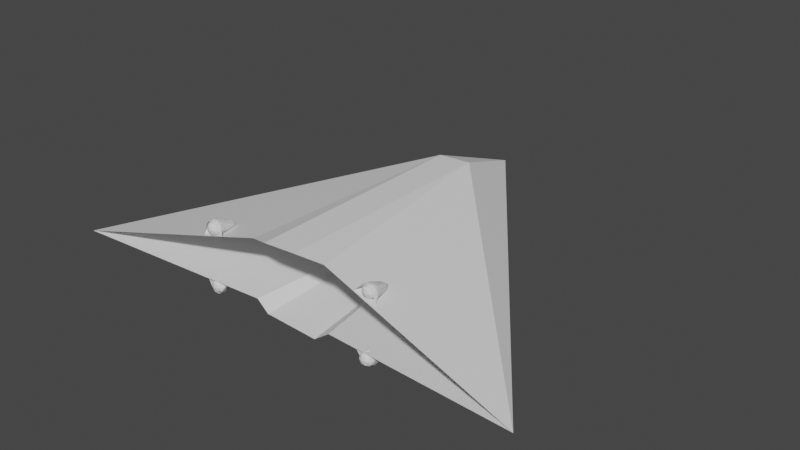 # Source: SpaceshipOldDev.blend  (saved by Blender 3.6.11; exported with 4.5.12 LTS)
import bpy
from mathutils import Matrix  # noqa: F401  (used for matrix-valued properties, if any)

bpy.ops.wm.read_factory_settings(use_empty=True)
scene = bpy.context.scene
scene.name = 'Scene'

# ---- collections
col_collection = bpy.data.collections.new('Collection'); scene.collection.children.link(col_collection)

# ---- materials (node trees are filled in below, after node groups)
mat_material_002 = bpy.data.materials.new('Material.002')
mat_material_002.use_transparent_shadow = False

# ---- material node trees
mat_material_002.use_nodes = True; mat_material_002.node_tree.nodes.clear()
_N = mat_material_002.node_tree.nodes; _L = mat_material_002.node_tree.links
n0 = _N.new('ShaderNodeBsdfPrincipled'); n0.name = 'Principled BSDF'; n0.location = (10, 300)
n0.distribution = 'GGX'
n0.subsurface_method = 'RANDOM_WALK_SKIN'
n0.inputs[3].default_value = 1.45
n0.inputs[27].default_value = (0.0, 0.0, 0.0, 1.0)
n0.inputs[28].default_value = 1.0
n1 = _N.new('ShaderNodeOutputMaterial'); n1.name = 'Material Output'; n1.location = (300, 300)
_L.new(n0.outputs[0], n1.inputs[0])
n1.is_active_output = True

# ---- world
world_world = bpy.data.worlds.new('World'); scene.world = world_world
world_world.use_nodes = True; world_world.node_tree.nodes.clear()
_N = world_world.node_tree.nodes; _L = world_world.node_tree.links
n0 = _N.new('ShaderNodeOutputWorld'); n0.name = 'World Output'; n0.location = (300, 300)
n1 = _N.new('ShaderNodeBackground'); n1.name = 'Background'; n1.location = (10, 300)
n1.inputs[0].default_value = (0.05088, 0.05088, 0.05088, 1.0)
_L.new(n1.outputs[0], n0.inputs[0])
n0.is_active_output = True
world_world.color = (0.05088, 0.05088, 0.05088)
world_world.use_sun_shadow = False
world_world.sun_shadow_jitter_overblur = 0.0

# ---- meshes
me_icosphere_004 = bpy.data.meshes.new('Icosphere.004')
me_icosphere_004.from_pydata([(0.0, 0.7615, -3.157), (0.7236, -0.5257, -0.4472), (-0.2764, -0.8506, -0.4472), (-0.8944, 0.0, -0.4472), (-0.2764, 0.699, -0.4472), (0.7236, 0.5257, -0.4472), (0.2764, -0.8506, 0.4472), (-0.7236, -0.5257, 0.4472), (-0.7236, 0.6571, 0.4472), (0.2764, 0.6917, 0.4472), (1.47, 0.7929, 0.4472), (-0.1625, -0.1317, -2.084), (0.4253, 0.05932, -2.084), (0.2629, -0.809, -0.5257), (0.8506, 0.0, -0.5257), (0.4253, 0.6773, -2.084), (-0.5257, 0.3683, -2.084), (-0.6882, -0.5, -0.5257), (-0.1625, 0.7145, -2.084), (-0.6882, 0.5, -0.5257), (0.2629, 0.7296, -0.5257), (0.9511, -0.309, 0.0), (0.9511, 0.309, 0.0), (0.0, -1.0, 0.0), (0.5878, -0.809, 0.0), (-0.9511, -0.309, 0.0), (-0.5878, -0.809, 0.0), (-0.5878, 0.7006, 4.739e-09), (-0.9511, 0.309, 0.0), (0.5878, 0.6766, 5.79e-09), (0.0, 0.722, 1.215e-08), (0.6882, -0.5, 0.5257), (-0.2629, -0.809, 0.5257), (-1.419, 0.6011, 0.5257), (-0.2629, 0.6869, 0.5257), (0.6882, 0.7392, 0.5257), (-6.637, 7.054, -26.38), (-7.248, 3.702, -26.38), (-7.063, 4.714, -33.34), (-7.093, 4.55, -29.05), (-12.37, 8.099, -26.38), (-12.98, 4.747, -26.38), (-12.8, 5.759, -33.34), (-12.83, 5.595, -29.05), (-7.451, 7.161, -27.16), (-14.64, 9.157, 0.2465), (-5.529, 0.4491, -0.1829), (-12.7, 0.5363, -27.17), (-11.29, -2.495, 3.555), (-12.5, 10.18, 0.2677), (-5.729, 8.816, 0.009914), (-4.537, 7.299, 2.48e-05), (-11.15, 7.924, -26.91), (18.21, 1.684, 3.118), (-3.368, 3.287, 1.358), (-38.54, 11.92, 3.258), (-9.984, 3.912, -37.57), (-8.816, -0.09988, -26.91), (-15.5, 1.699, 2.48e-05), (-8.497, 0.05183, 0.9857), (-12.19, 0.7231, 0.7006), (-3.368, 3.287, 1.358), (-4.537, 7.299, 2.48e-05), (-3.368, 3.287, 1.358), (-4.537, 7.299, 2.48e-05), (-3.368, 3.287, 1.358), (-3.368, 3.287, 1.358), (-4.537, 7.299, 2.48e-05), (0.9831, 5.992, -3.157), (0.7021, 7.441, -0.4472), (1.754, 7.434, -0.4472), (2.072, 6.432, -0.4472), (1.265, 5.964, -0.4472), (0.3707, 6.443, -0.4472), (1.229, 7.609, 0.4472), (2.076, 6.985, 0.4472), (1.703, 5.863, 0.4472), (0.7428, 6.145, 0.4472), (-0.4219, 6.425, 0.4472), (1.419, 6.788, -2.084), (0.8008, 6.792, -2.084), (1.229, 7.565, -0.5257), (0.4158, 6.982, -0.5257), (0.606, 6.206, -2.084), (1.606, 6.199, -2.084), (2.034, 6.972, -0.5257), (1.152, 5.985, -2.084), (1.719, 6.023, -0.5257), (0.7437, 6.105, -0.5257), (0.4179, 7.307, -2.778e-07), (0.2231, 6.721, -2.252e-07), (1.538, 7.663, -3.236e-07), (0.9203, 7.667, -3.154e-07), (2.223, 6.708, -2.516e-07), (2.036, 7.297, -2.992e-07), (1.56, 5.864, -1.659e-07), (2.028, 6.121, -1.99e-07), (0.452, 6.257, -1.831e-07), (0.9955, 6.029, -1.648e-07), (0.7276, 7.406, 0.5257), (1.728, 7.399, 0.5257), (2.38, 5.697, 0.5257), (1.256, 5.98, 0.5257), (0.337, 6.23, 0.5257), (-19.9, 9.787, -3.157), (-20.38, 11.18, -0.4472), (-19.33, 11.32, -0.4472), (-18.88, 10.38, -0.4472), (-19.61, 9.799, -0.4472), (-20.57, 10.15, -0.4472), (-19.88, 11.42, 0.4472), (-18.95, 10.92, 0.4472), (-19.16, 9.76, 0.4472), (-20.15, 9.905, 0.4472), (-21.35, 10.02, 0.4472), (-19.58, 10.64, -2.084), (-20.19, 10.55, -2.084), (-19.87, 11.38, -0.5257), (-20.6, 10.69, -0.5257), (-20.3, 9.946, -2.084), (-19.31, 10.08, -2.084), (-18.99, 10.91, -0.5257), (-19.73, 9.804, -2.084), (-19.17, 9.921, -0.5257), (-20.15, 9.866, -0.5257), (-20.64, 11.01, -2.727e-07), (-20.75, 10.4, -2.191e-07), (-19.58, 11.52, -3.251e-07), (-20.19, 11.44, -3.132e-07), (-18.77, 10.67, -2.578e-07), (-19.04, 11.23, -3.04e-07), (-19.31, 9.742, -1.683e-07), (-18.88, 10.06, -2.042e-07), (-20.46, 9.976, -1.786e-07), (-19.89, 9.826, -1.637e-07), (-20.35, 11.15, 0.5257), (-19.36, 11.29, 0.5257), (-18.47, 9.691, 0.5257), (-19.62, 9.814, 0.5257), (-20.57, 9.933, 0.5257), (-20.64, 4.196, -3.157), (-20.68, 2.719, -0.4472), (-21.71, 2.955, -0.4472), (-21.8, 4.002, -0.4472), (-20.91, 4.284, -0.4472), (-20.14, 3.621, -0.4472), (-21.23, 2.671, 0.4472), (-21.92, 3.463, 0.4472), (-21.32, 4.478, 0.4472), (-20.44, 3.994, 0.4472), (-19.36, 3.467, 0.4472), (-21.24, 3.513, -2.084), (-20.64, 3.375, -2.084), (-21.22, 2.713, -0.5257), (-20.3, 3.105, -0.5257), (-20.32, 3.905, -2.084), (-21.29, 4.129, -2.084), (-21.88, 3.467, -0.5257), (-20.81, 4.239, -2.084), (-21.37, 4.325, -0.5257), (-20.43, 4.033, -0.5257), (-20.38, 2.788, 2.579e-07), (-20.06, 3.319, 2.617e-07), (-21.55, 2.685, 2.322e-07), (-20.94, 2.546, 2.466e-07), (-22.01, 3.766, 2.151e-07), (-21.95, 3.151, 2.202e-07), (-21.18, 4.446, 2.343e-07), (-21.69, 4.296, 2.19e-07), (-20.18, 3.821, 2.616e-07), (-20.66, 4.162, 2.551e-07), (-20.7, 2.76, 0.5257), (-21.67, 2.984, 0.5257), (-21.94, 4.788, 0.5257), (-20.91, 4.267, 0.5257), (-20.06, 3.823, 0.5257)], [(61, 63), (65, 54), (66, 61)], [(0, 12, 11), (1, 12, 14), (0, 11, 16), (0, 16, 18), (0, 18, 15), (1, 14, 21), (2, 13, 23), (3, 17, 25), (4, 19, 27), (5, 20, 29), (1, 21, 24), (2, 23, 26), (3, 25, 28), (4, 27, 30), (5, 29, 22), (22, 35, 10), (22, 29, 35), (29, 9, 35), (30, 34, 9), (30, 27, 34), (27, 8, 34), (28, 33, 8), (28, 25, 33), (25, 7, 33), (26, 32, 7), (26, 23, 32), (23, 6, 32), (24, 31, 6), (24, 21, 31), (21, 10, 31), (29, 30, 9), (29, 20, 30), (20, 4, 30), (27, 28, 8), (27, 19, 28), (19, 3, 28), (25, 26, 7), (25, 17, 26), (17, 2, 26), (23, 24, 6), (23, 13, 24), (13, 1, 24), (21, 22, 10), (21, 14, 22), (14, 5, 22), (15, 20, 5), (15, 18, 20), (18, 4, 20), (18, 19, 4), (18, 16, 19), (16, 3, 19), (16, 17, 3), (16, 11, 17), (11, 2, 17), (14, 15, 5), (14, 12, 15), (12, 0, 15), (11, 13, 2), (11, 12, 13), (12, 1, 13), (36, 37, 39, 38), (38, 39, 43, 42), (42, 43, 41, 40), (40, 41, 37, 36), (38, 42, 40, 36), (43, 39, 37, 41), (44, 51, 53), (45, 52, 55), (44, 53, 56), (47, 57, 60), (58, 47, 60), (60, 57, 59), (57, 46, 59), (55, 47, 58), (56, 57, 47), (56, 53, 57), (53, 46, 57), (55, 56, 47), (55, 52, 56), (52, 44, 56), (49, 52, 45), (49, 50, 52), (50, 44, 52), (50, 51, 44), (51, 62, 67, 64), (68, 80, 79), (69, 80, 82), (68, 79, 84), (68, 84, 86), (68, 86, 83), (69, 82, 89), (70, 81, 91), (71, 85, 93), (72, 87, 95), (73, 88, 97), (69, 89, 92), (70, 91, 94), (71, 93, 96), (72, 95, 98), (73, 97, 90), (90, 103, 78), (90, 97, 103), (97, 77, 103), (98, 102, 77), (98, 95, 102), (95, 76, 102), (96, 101, 76), (96, 93, 101), (93, 75, 101), (94, 100, 75), (94, 91, 100), (91, 74, 100), (92, 99, 74), (92, 89, 99), (89, 78, 99), (97, 98, 77), (97, 88, 98), (88, 72, 98), (95, 96, 76), (95, 87, 96), (87, 71, 96), (93, 94, 75), (93, 85, 94), (85, 70, 94), (91, 92, 74), (91, 81, 92), (81, 69, 92), (89, 90, 78), (89, 82, 90), (82, 73, 90), (83, 88, 73), (83, 86, 88), (86, 72, 88), (86, 87, 72), (86, 84, 87), (84, 71, 87), (84, 85, 71), (84, 79, 85), (79, 70, 85), (82, 83, 73), (82, 80, 83), (80, 68, 83), (79, 81, 70), (79, 80, 81), (80, 69, 81), (104, 116, 115), (105, 116, 118), (104, 115, 120), (104, 120, 122), (104, 122, 119), (105, 118, 125), (106, 117, 127), (107, 121, 129), (108, 123, 131), (109, 124, 133), (105, 125, 128), (106, 127, 130), (107, 129, 132), (108, 131, 134), (109, 133, 126), (126, 139, 114), (126, 133, 139), (133, 113, 139), (134, 138, 113), (134, 131, 138), (131, 112, 138), (132, 137, 112), (132, 129, 137), (129, 111, 137), (130, 136, 111), (130, 127, 136), (127, 110, 136), (128, 135, 110), (128, 125, 135), (125, 114, 135), (133, 134, 113), (133, 124, 134), (124, 108, 134), (131, 132, 112), (131, 123, 132), (123, 107, 132), (129, 130, 111), (129, 121, 130), (121, 106, 130), (127, 128, 110), (127, 117, 128), (117, 105, 128), (125, 126, 114), (125, 118, 126), (118, 109, 126), (119, 124, 109), (119, 122, 124), (122, 108, 124), (122, 123, 108), (122, 120, 123), (120, 107, 123), (120, 121, 107), (120, 115, 121), (115, 106, 121), (118, 119, 109), (118, 116, 119), (116, 104, 119), (115, 117, 106), (115, 116, 117), (116, 105, 117), (140, 152, 151), (141, 152, 154), (140, 151, 156), (140, 156, 158), (140, 158, 155), (141, 154, 161), (142, 153, 163), (143, 157, 165), (144, 159, 167), (145, 160, 169), (141, 161, 164), (142, 163, 166), (143, 165, 168), (144, 167, 170), (145, 169, 162), (162, 175, 150), (162, 169, 175), (169, 149, 175), (170, 174, 149), (170, 167, 174), (167, 148, 174), (168, 173, 148), (168, 165, 173), (165, 147, 173), (166, 172, 147), (166, 163, 172), (163, 146, 172), (164, 171, 146), (164, 161, 171), (161, 150, 171), (169, 170, 149), (169, 160, 170), (160, 144, 170), (167, 168, 148), (167, 159, 168), (159, 143, 168), (165, 166, 147), (165, 157, 166), (157, 142, 166), (163, 164, 146), (163, 153, 164), (153, 141, 164), (161, 162, 150), (161, 154, 162), (154, 145, 162), (155, 160, 145), (155, 158, 160), (158, 144, 160), (158, 159, 144), (158, 156, 159), (156, 143, 159), (156, 157, 143), (156, 151, 157), (151, 142, 157), (154, 155, 145), (154, 152, 155), (152, 140, 155), (151, 153, 142), (151, 152, 153), (152, 141, 153)])
_uv = me_icosphere_004.uv_layers.new(name='UVMap')
_uv.uv.foreach_set('vector', [0.9599, 0.2486, 0.9598, 0.2485, 0.96, 0.2485, 0.9728, 0.2407, 0.9598, 0.2485, 0.9651, 0.2357, 0.9599, 0.2486, 0.96, 0.2485, 0.96, 0.2487, 0.7273, 0.0, 0.7727, 0.07873, 0.6818, 0.07873, 0.5455, 0.0, 0.5909, 0.07873, 0.5, 0.07873, 0.9728, 0.2407, 0.9651, 0.2357, 0.9769, 0.2295, 0.9714, 0.258, 0.9737, 0.2496, 0.9822, 0.2577, 0.9548, 0.2621, 0.9635, 0.2616, 0.959, 0.2731, 0.9464, 0.2484, 0.9492, 0.2549, 0.9376, 0.255, 0.9559, 0.2347, 0.9498, 0.2409, 0.9467, 0.2282, 0.9728, 0.2407, 0.9769, 0.2295, 0.9839, 0.2433, 0.9714, 0.258, 0.9822, 0.2577, 0.9731, 0.2685, 0.9548, 0.2621, 0.959, 0.2731, 0.9433, 0.2679, 0.9464, 0.2484, 0.9376, 0.255, 0.9385, 0.2409, 0.9559, 0.2347, 0.9467, 0.2282, 0.9607, 0.2211, 0.9607, 0.2211, 0.9371, 0.2138, 0.9574, 0.1926, 0.9607, 0.2211, 0.9467, 0.2282, 0.9371, 0.2138, 0.9467, 0.2282, 0.9294, 0.2274, 0.9371, 0.2138, 0.9385, 0.2409, 0.9214, 0.2455, 0.9294, 0.2274, 0.9385, 0.2409, 0.9376, 0.255, 0.9214, 0.2455, 0.9376, 0.255, 0.9251, 0.2616, 0.9214, 0.2455, 0.9433, 0.2679, 0.9273, 0.286, 0.9251, 0.2616, 0.9433, 0.2679, 0.959, 0.2731, 0.9273, 0.286, 0.959, 0.2731, 0.972, 0.286, 0.9273, 0.286, 0.9731, 0.2685, 0.9924, 0.2754, 0.972, 0.286, 0.9731, 0.2685, 0.9822, 0.2577, 0.9924, 0.2754, 0.9822, 0.2577, 0.9999, 0.2529, 0.9924, 0.2754, 0.9839, 0.2433, 0.9991, 0.2288, 0.9999, 0.2529, 0.9839, 0.2433, 0.9769, 0.2295, 0.9991, 0.2288, 0.9769, 0.2295, 0.9574, 0.1926, 0.9991, 0.2288, 0.9467, 0.2282, 0.9385, 0.2409, 0.9294, 0.2274, 0.9467, 0.2282, 0.9498, 0.2409, 0.9385, 0.2409, 0.9498, 0.2409, 0.9464, 0.2484, 0.9385, 0.2409, 0.9376, 0.255, 0.9433, 0.2679, 0.9251, 0.2616, 0.9376, 0.255, 0.9492, 0.2549, 0.9433, 0.2679, 0.9492, 0.2549, 0.9548, 0.2621, 0.9433, 0.2679, 0.959, 0.2731, 0.9731, 0.2685, 0.972, 0.286, 0.959, 0.2731, 0.9635, 0.2616, 0.9731, 0.2685, 0.9635, 0.2616, 0.9714, 0.258, 0.9731, 0.2685, 0.9822, 0.2577, 0.9839, 0.2433, 0.9999, 0.2529, 0.9822, 0.2577, 0.9737, 0.2496, 0.9839, 0.2433, 0.9737, 0.2496, 0.9728, 0.2407, 0.9839, 0.2433, 0.9769, 0.2295, 0.9607, 0.2211, 0.9574, 0.1926, 0.9769, 0.2295, 0.9651, 0.2357, 0.9607, 0.2211, 0.9651, 0.2357, 0.9559, 0.2347, 0.9607, 0.2211, 0.9598, 0.2486, 0.9498, 0.2409, 0.9559, 0.2347, 0.5, 0.07873, 0.5909, 0.07873, 0.5455, 0.1575, 0.5909, 0.07873, 0.6364, 0.1575, 0.5455, 0.1575, 0.6818, 0.07873, 0.7273, 0.1575, 0.6364, 0.1575, 0.6818, 0.07873, 0.7727, 0.07873, 0.7273, 0.1575, 0.96, 0.2487, 0.9548, 0.2621, 0.9492, 0.2549, 0.96, 0.2487, 0.9635, 0.2616, 0.9548, 0.2621, 0.96, 0.2487, 0.96, 0.2485, 0.9635, 0.2616, 0.96, 0.2485, 0.9714, 0.258, 0.9635, 0.2616, 0.9651, 0.2357, 0.9598, 0.2486, 0.9559, 0.2347, 0.9651, 0.2357, 0.9598, 0.2485, 0.9598, 0.2486, 0.9598, 0.2485, 0.9599, 0.2486, 0.9598, 0.2486, 0.96, 0.2485, 0.9737, 0.2496, 0.9714, 0.258, 0.96, 0.2485, 0.9598, 0.2485, 0.9737, 0.2496, 0.9598, 0.2485, 0.9728, 0.2407, 0.9737, 0.2496, 0.375, 0.0, 0.625, 0.0, 0.625, 0.25, 0.375, 0.25, 0.375, 0.25, 0.625, 0.25, 0.625, 0.5, 0.375, 0.5, 0.375, 0.5, 0.625, 0.5, 0.625, 0.75, 0.375, 0.75, 0.375, 0.75, 0.625, 0.75, 0.625, 1.0, 0.375, 1.0, 0.125, 0.5, 0.375, 0.5, 0.375, 0.75, 0.125, 0.75, 0.625, 0.5, 0.875, 0.5, 0.875, 0.75, 0.625, 0.75, 0.6364, 0.1575, 0.7273, 0.1575, 0.6818, 0.2362, 0.4545, 0.1575, 0.5455, 0.1575, 0.5, 0.2362, 0.6364, 0.1575, 0.6818, 0.2362, 0.5909, 0.2362, 0.1111, 0.1923, 0.1685, 0.1501, 0.442, 0.5779, 0.3823, 0.6097, 0.1111, 0.1923, 0.442, 0.5779, 0.442, 0.5779, 0.1685, 0.1501, 0.5005, 0.5359, 0.1685, 0.1501, 0.5297, 0.4821, 0.5005, 0.5359, 0.0001264, 0.958, 0.1111, 0.1923, 0.3823, 0.6097, 0.0001264, 0.0001264, 0.1685, 0.1501, 0.1111, 0.1923, 0.0001264, 0.0001264, 0.9211, 0.1938, 0.1685, 0.1501, 0.9211, 0.1938, 0.5297, 0.4821, 0.1685, 0.1501, 0.0001264, 0.958, 0.0001264, 0.0001264, 0.1111, 0.1923, 0.5, 0.2362, 0.5455, 0.1575, 0.5909, 0.2362, 0.5455, 0.1575, 0.6364, 0.1575, 0.5909, 0.2362, 0.5, 0.07873, 0.5455, 0.1575, 0.4545, 0.1575, 0.5, 0.07873, 0.5909, 0.07873, 0.5455, 0.1575, 0.5909, 0.07873, 0.6364, 0.1575, 0.5455, 0.1575, 0.6818, 0.07873, 0.7273, 0.1575, 0.6364, 0.1575, 0.0, 0.0, 0.0, 0.0, 0.0, 0.0, 0.0, 0.0, 0.1818, 0.0, 0.2273, 0.07873, 0.1364, 0.07873, 0.2727, 0.1575, 0.3182, 0.07873, 0.3636, 0.1575, 0.9091, 0.0, 0.9545, 0.07873, 0.8636, 0.07873, 0.7273, 0.0, 0.7727, 0.07873, 0.6818, 0.07873, 0.9898, 0.0001265, 0.9835, 0.01727, 0.9748, 0.01251, 0.922, 0.05112, 0.933, 0.03169, 0.9404, 0.04656, 0.9493, 0.09871, 0.9214, 0.08008, 0.9456, 0.07365, 0.9898, 0.06074, 0.9847, 0.09167, 0.9745, 0.06655, 0.9713, 0.04164, 0.979, 0.04516, 0.97, 0.04893, 0.4545, 0.1575, 0.5455, 0.1575, 0.5, 0.2362, 0.922, 0.05112, 0.9404, 0.04656, 0.938, 0.06109, 0.9493, 0.09871, 0.9456, 0.07365, 0.9613, 0.07716, 0.9898, 0.06074, 0.9745, 0.06655, 0.9742, 0.0541, 0.9713, 0.04164, 0.97, 0.04893, 0.9645, 0.04493, 0.4545, 0.1575, 0.5, 0.2362, 0.4091, 0.2362, 0.9505, 0.04015, 0.9562, 0.04778, 0.9541, 0.0471, 0.9505, 0.04015, 0.958, 0.04203, 0.9562, 0.04778, 0.958, 0.04203, 0.9595, 0.04866, 0.9562, 0.04778, 0.9645, 0.04493, 0.9633, 0.05144, 0.9595, 0.04866, 0.9645, 0.04493, 0.97, 0.04893, 0.9633, 0.05144, 0.97, 0.04893, 0.9673, 0.05312, 0.9633, 0.05144, 0.9742, 0.0541, 0.9691, 0.05494, 0.9673, 0.05312, 0.9742, 0.0541, 0.9745, 0.06655, 0.9691, 0.05494, 0.9745, 0.06655, 0.9628, 0.06631, 0.9691, 0.05494, 0.9613, 0.07716, 0.954, 0.06662, 0.9628, 0.06631, 0.9613, 0.07716, 0.9456, 0.07365, 0.954, 0.06662, 0.9456, 0.07365, 0.9483, 0.063, 0.954, 0.06662, 0.938, 0.06109, 0.9479, 0.05562, 0.9483, 0.063, 0.938, 0.06109, 0.9404, 0.04656, 0.9479, 0.05562, 0.9404, 0.04656, 0.9541, 0.0471, 0.9479, 0.05562, 0.958, 0.04203, 0.9645, 0.04493, 0.9595, 0.04866, 0.958, 0.04203, 0.9647, 0.03686, 0.9645, 0.04493, 0.9647, 0.03686, 0.9713, 0.04164, 0.9645, 0.04493, 0.97, 0.04893, 0.9742, 0.0541, 0.9673, 0.05312, 0.97, 0.04893, 0.979, 0.04516, 0.9742, 0.0541, 0.979, 0.04516, 0.9898, 0.06074, 0.9742, 0.0541, 0.9745, 0.06655, 0.9613, 0.07716, 0.9628, 0.06631, 0.9745, 0.06655, 0.9847, 0.09167, 0.9613, 0.07716, 0.9847, 0.09167, 0.9493, 0.09871, 0.9613, 0.07716, 0.9456, 0.07365, 0.938, 0.06109, 0.9483, 0.063, 0.9456, 0.07365, 0.9214, 0.08008, 0.938, 0.06109, 0.9214, 0.08008, 0.922, 0.05112, 0.938, 0.06109, 0.9404, 0.04656, 0.9505, 0.04015, 0.9541, 0.0471, 0.9404, 0.04656, 0.933, 0.03169, 0.9505, 0.04015, 0.3636, 0.1575, 0.4545, 0.1575, 0.4091, 0.2362, 0.5, 0.07873, 0.5455, 0.1575, 0.4545, 0.1575, 0.9748, 0.01251, 0.9835, 0.01727, 0.9647, 0.03686, 0.9835, 0.01727, 0.9713, 0.04164, 0.9647, 0.03686, 0.9835, 0.01727, 0.979, 0.04516, 0.9713, 0.04164, 0.6818, 0.07873, 0.7727, 0.07873, 0.7273, 0.1575, 0.7727, 0.07873, 0.8182, 0.1575, 0.7273, 0.1575, 0.8636, 0.07873, 0.9091, 0.1575, 0.8182, 0.1575, 0.8636, 0.07873, 0.9545, 0.07873, 0.9091, 0.1575, 0.9545, 0.07873, 1.0, 0.1575, 0.9091, 0.1575, 0.3636, 0.1575, 0.4091, 0.07873, 0.4545, 0.1575, 0.3636, 0.1575, 0.3182, 0.07873, 0.4091, 0.07873, 0.3182, 0.07873, 0.3636, 0.0, 0.4091, 0.07873, 0.1364, 0.07873, 0.1818, 0.1575, 0.09091, 0.1575, 0.1364, 0.07873, 0.2273, 0.07873, 0.1818, 0.1575, 0.2273, 0.07873, 0.2727, 0.1575, 0.1818, 0.1575, 0.1818, 0.0, 0.2273, 0.07873, 0.1364, 0.07873, 0.2727, 0.1575, 0.3182, 0.07873, 0.3636, 0.1575, 0.9091, 0.0, 0.9545, 0.07873, 0.8636, 0.07873, 0.7273, 0.0, 0.7727, 0.07873, 0.6818, 0.07873, 0.9762, 0.3084, 0.9736, 0.3292, 0.9626, 0.3261, 0.2727, 0.1575, 0.3636, 0.1575, 0.3182, 0.2362, 0.9434, 0.3206, 0.9457, 0.3309, 0.9354, 0.3264, 0.943, 0.2996, 0.9443, 0.3101, 0.9338, 0.3046, 0.9673, 0.3604, 0.9762, 0.3612, 0.9704, 0.3705, 0.4545, 0.1575, 0.5455, 0.1575, 0.5, 0.2362, 0.9451, 0.3414, 0.9371, 0.3482, 0.9362, 0.3369, 0.9434, 0.3206, 0.9354, 0.3264, 0.9346, 0.3159, 0.8182, 0.1575, 0.8636, 0.2362, 0.7727, 0.2362, 0.9673, 0.3604, 0.9704, 0.3705, 0.9596, 0.3672, 0.4545, 0.1575, 0.5, 0.2362, 0.4091, 0.2362, 0.9397, 0.3598, 0.9439, 0.3731, 0.9288, 0.3717, 0.9397, 0.3598, 0.9487, 0.3639, 0.9439, 0.3731, 0.9487, 0.3639, 0.952, 0.3739, 0.9439, 0.3731, 0.9596, 0.3672, 0.9615, 0.3784, 0.952, 0.3739, 0.9596, 0.3672, 0.9704, 0.3705, 0.9615, 0.3784, 0.9704, 0.3705, 0.9704, 0.3795, 0.9615, 0.3784, 0.7727, 0.2362, 0.8182, 0.3149, 0.7273, 0.3149, 0.7727, 0.2362, 0.8636, 0.2362, 0.8182, 0.3149, 0.9338, 0.3046, 0.9257, 0.3114, 0.9214, 0.2863, 0.9346, 0.3159, 0.9252, 0.3219, 0.9257, 0.3114, 0.9346, 0.3159, 0.9354, 0.3264, 0.9252, 0.3219, 0.9354, 0.3264, 0.9274, 0.3322, 0.9252, 0.3219, 0.9362, 0.3369, 0.9265, 0.3427, 0.9274, 0.3322, 0.9362, 0.3369, 0.9371, 0.3482, 0.9265, 0.3427, 0.9371, 0.3482, 0.9288, 0.3717, 0.9265, 0.3427, 0.9487, 0.3639, 0.9596, 0.3672, 0.952, 0.3739, 0.9487, 0.3639, 0.9576, 0.356, 0.9596, 0.3672, 0.9576, 0.356, 0.9673, 0.3604, 0.9596, 0.3672, 0.6818, 0.2362, 0.7727, 0.2362, 0.7273, 0.3149, 0.6818, 0.2362, 0.7273, 0.1575, 0.7727, 0.2362, 0.7273, 0.1575, 0.8182, 0.1575, 0.7727, 0.2362, 0.9338, 0.3046, 0.9346, 0.3159, 0.9257, 0.3114, 0.9338, 0.3046, 0.9443, 0.3101, 0.9346, 0.3159, 0.9443, 0.3101, 0.9434, 0.3206, 0.9346, 0.3159, 0.9354, 0.3264, 0.9362, 0.3369, 0.9274, 0.3322, 0.9354, 0.3264, 0.9457, 0.3309, 0.9362, 0.3369, 0.9457, 0.3309, 0.9451, 0.3414, 0.9362, 0.3369, 0.9371, 0.3482, 0.9397, 0.3598, 0.9288, 0.3717, 0.3182, 0.2362, 0.3636, 0.1575, 0.4091, 0.2362, 0.3636, 0.1575, 0.4545, 0.1575, 0.4091, 0.2362, 0.5, 0.07873, 0.5455, 0.1575, 0.4545, 0.1575, 0.9626, 0.3261, 0.9736, 0.3292, 0.9576, 0.356, 0.9736, 0.3292, 0.9673, 0.3604, 0.9576, 0.356, 0.9736, 0.3292, 0.9762, 0.3612, 0.9673, 0.3604, 0.6818, 0.07873, 0.7727, 0.07873, 0.7273, 0.1575, 0.7727, 0.07873, 0.8182, 0.1575, 0.7273, 0.1575, 0.8636, 0.07873, 0.9091, 0.1575, 0.8182, 0.1575, 0.8636, 0.07873, 0.9545, 0.07873, 0.9091, 0.1575, 0.9545, 0.07873, 1.0, 0.1575, 0.9091, 0.1575, 0.3636, 0.1575, 0.4091, 0.07873, 0.4545, 0.1575, 0.3636, 0.1575, 0.3182, 0.07873, 0.4091, 0.07873, 0.3182, 0.07873, 0.3636, 0.0, 0.4091, 0.07873, 0.1364, 0.07873, 0.1818, 0.1575, 0.09091, 0.1575, 0.1364, 0.07873, 0.2273, 0.07873, 0.1818, 0.1575, 0.2273, 0.07873, 0.2727, 0.1575, 0.1818, 0.1575, 0.96, 0.155, 0.9599, 0.1548, 0.9601, 0.1549, 0.9729, 0.1472, 0.9599, 0.1548, 0.9652, 0.1421, 0.96, 0.155, 0.9601, 0.1549, 0.9601, 0.1551, 0.7273, 0.0, 0.7727, 0.07873, 0.6818, 0.07873, 0.5455, 0.0, 0.5909, 0.07873, 0.5, 0.07873, 0.9729, 0.1472, 0.9652, 0.1421, 0.977, 0.1359, 0.9715, 0.1644, 0.9738, 0.156, 0.9822, 0.1641, 0.9549, 0.1684, 0.9635, 0.168, 0.959, 0.1795, 0.9465, 0.1547, 0.9493, 0.1613, 0.9376, 0.1613, 0.956, 0.141, 0.9499, 0.1472, 0.9468, 0.1345, 0.9729, 0.1472, 0.977, 0.1359, 0.9839, 0.1498, 0.9715, 0.1644, 0.9822, 0.1641, 0.9731, 0.1749, 0.9549, 0.1684, 0.959, 0.1795, 0.9433, 0.1742, 0.9465, 0.1547, 0.9376, 0.1613, 0.9386, 0.1472, 0.956, 0.141, 0.9468, 0.1345, 0.9609, 0.1275, 0.9609, 0.1275, 0.9372, 0.1201, 0.9577, 0.09896, 0.9609, 0.1275, 0.9468, 0.1345, 0.9372, 0.1201, 0.9468, 0.1345, 0.9295, 0.1337, 0.9372, 0.1201, 0.9386, 0.1472, 0.9214, 0.1518, 0.9295, 0.1337, 0.9386, 0.1472, 0.9376, 0.1613, 0.9214, 0.1518, 0.9376, 0.1613, 0.9251, 0.1679, 0.9214, 0.1518, 0.9433, 0.1742, 0.9273, 0.1924, 0.9251, 0.1679, 0.9433, 0.1742, 0.959, 0.1795, 0.9273, 0.1924, 0.959, 0.1795, 0.972, 0.1924, 0.9273, 0.1924, 0.9731, 0.1749, 0.9924, 0.1818, 0.972, 0.1924, 0.9731, 0.1749, 0.9822, 0.1641, 0.9924, 0.1818, 0.9822, 0.1641, 0.9999, 0.1594, 0.9924, 0.1818, 0.9839, 0.1498, 0.9992, 0.1353, 0.9999, 0.1594, 0.9839, 0.1498, 0.977, 0.1359, 0.9992, 0.1353, 0.977, 0.1359, 0.9577, 0.09896, 0.9992, 0.1353, 0.9468, 0.1345, 0.9386, 0.1472, 0.9295, 0.1337, 0.9468, 0.1345, 0.9499, 0.1472, 0.9386, 0.1472, 0.9499, 0.1472, 0.9465, 0.1547, 0.9386, 0.1472, 0.9376, 0.1613, 0.9433, 0.1742, 0.9251, 0.1679, 0.9376, 0.1613, 0.9493, 0.1613, 0.9433, 0.1742, 0.9493, 0.1613, 0.9549, 0.1684, 0.9433, 0.1742, 0.959, 0.1795, 0.9731, 0.1749, 0.972, 0.1924, 0.959, 0.1795, 0.9635, 0.168, 0.9731, 0.1749, 0.9635, 0.168, 0.9715, 0.1644, 0.9731, 0.1749, 0.9822, 0.1641, 0.9839, 0.1498, 0.9999, 0.1594, 0.9822, 0.1641, 0.9738, 0.156, 0.9839, 0.1498, 0.9738, 0.156, 0.9729, 0.1472, 0.9839, 0.1498, 0.977, 0.1359, 0.9609, 0.1275, 0.9577, 0.09896, 0.977, 0.1359, 0.9652, 0.1421, 0.9609, 0.1275, 0.9652, 0.1421, 0.956, 0.141, 0.9609, 0.1275, 0.9599, 0.155, 0.9499, 0.1472, 0.956, 0.141, 0.5, 0.07873, 0.5909, 0.07873, 0.5455, 0.1575, 0.5909, 0.07873, 0.6364, 0.1575, 0.5455, 0.1575, 0.6818, 0.07873, 0.7273, 0.1575, 0.6364, 0.1575, 0.6818, 0.07873, 0.7727, 0.07873, 0.7273, 0.1575, 0.9601, 0.1551, 0.9549, 0.1684, 0.9493, 0.1613, 0.9601, 0.1551, 0.9635, 0.168, 0.9549, 0.1684, 0.9601, 0.1551, 0.9601, 0.1549, 0.9635, 0.168, 0.9601, 0.1549, 0.9715, 0.1644, 0.9635, 0.168, 0.9652, 0.1421, 0.9599, 0.155, 0.956, 0.141, 0.9652, 0.1421, 0.9599, 0.1548, 0.9599, 0.155, 0.9599, 0.1548, 0.96, 0.155, 0.9599, 0.155, 0.9601, 0.1549, 0.9738, 0.156, 0.9715, 0.1644, 0.9601, 0.1549, 0.9599, 0.1548, 0.9738, 0.156, 0.9599, 0.1548, 0.9729, 0.1472, 0.9738, 0.156])
me_icosphere_004.materials.append(mat_material_002)
me_icosphere_004.update()
me_icosphere_008 = bpy.data.meshes.new('Icosphere.008')
me_icosphere_008.from_pydata([(0.0, 0.0, -1.0), (0.7236, -0.5257, -0.4472), (-0.2764, -0.8506, -0.4472), (-0.8944, 0.0, -0.4472), (-0.2764, 0.8506, -0.4472), (0.7236, 0.5257, -0.4472), (0.2764, -0.8506, 0.4472), (-0.7236, -0.5257, 0.4472), (-0.7236, 0.5257, 0.4472), (0.2764, 0.8506, 0.4472), (0.8944, 0.0, 0.4472), (0.0, 0.0, 1.0), (-0.1625, -0.5, -0.8507), (0.4253, -0.309, -0.8507), (0.2629, -0.809, -0.5257), (0.8506, 0.0, -0.5257), (0.4253, 0.309, -0.8507), (-0.5257, 0.0, -0.8507), (-0.6882, -0.5, -0.5257), (-0.1625, 0.5, -0.8507), (-0.6882, 0.5, -0.5257), (0.2629, 0.809, -0.5257), (0.9511, -0.309, 0.0), (0.9511, 0.309, 0.0), (0.0, -1.0, 0.0), (0.5878, -0.809, 0.0), (-0.9511, -0.309, 0.0), (-0.5878, -0.809, 0.0), (-0.5878, 0.809, 0.0), (-0.9511, 0.309, 0.0), (0.5878, 0.809, 0.0), (0.0, 1.0, 0.0), (0.6882, -0.5, 0.5257), (-0.2629, -0.809, 0.5257), (-0.8506, 0.0, 0.5257), (-0.2629, 0.809, 0.5257), (0.6882, 0.5, 0.5257), (0.1625, -0.5, 0.8507), (0.5257, 0.0, 0.8507), (-0.4253, -0.309, 0.8507), (-0.4253, 0.309, 0.8507), (0.1625, 0.5, 0.8507), (-24.0, 0.3803, -1.0), (-23.28, -0.1454, -0.4472), (-24.28, -0.4703, -0.4472), (-24.9, 0.3803, -0.4472), (-24.28, 1.231, -0.4472), (-23.28, 0.9061, -0.4472), (-23.73, -0.4703, 0.4472), (-24.73, -0.1454, 0.4472), (-24.73, 0.9061, 0.4472), (-23.73, 1.231, 0.4472), (-23.11, 0.3803, 0.4472), (-24.0, 0.3803, 1.0), (-24.17, -0.1197, -0.8507), (-23.58, 0.07132, -0.8507), (-23.74, -0.4287, -0.5257), (-23.15, 0.3803, -0.5257), (-23.58, 0.6893, -0.8507), (-24.53, 0.3803, -0.8507), (-24.69, -0.1197, -0.5257), (-24.17, 0.8803, -0.8507), (-24.69, 0.8803, -0.5257), (-23.74, 1.189, -0.5257), (-23.05, 0.07132, 4.768e-07), (-23.05, 0.6893, 4.768e-07), (-24.0, -0.6197, 4.768e-07), (-23.42, -0.4287, 4.768e-07), (-24.95, 0.07132, 4.768e-07), (-24.59, -0.4287, 4.768e-07), (-24.59, 1.189, 4.768e-07), (-24.95, 0.6893, 4.768e-07), (-23.42, 1.189, 4.768e-07), (-24.0, 1.38, 4.768e-07), (-23.32, -0.1197, 0.5257), (-24.27, -0.4287, 0.5257), (-24.85, 0.3803, 0.5257), (-24.27, 1.189, 0.5257), (-23.32, 0.8803, 0.5257), (-23.84, -0.1197, 0.8507), (-23.48, 0.3803, 0.8507), (-24.43, 0.07132, 0.8507), (-24.43, 0.6893, 0.8507), (-23.84, 0.8803, 0.8507), (-24.0, -0.07583, -9.085), (-23.33, -0.5616, -8.574), (-24.26, -0.8618, -8.574), (-24.83, -0.07583, -8.574), (-24.26, 0.7101, -8.574), (-23.33, 0.4099, -8.574), (-23.75, -0.8618, -7.748), (-24.67, -0.5616, -7.748), (-24.67, 0.4099, -7.748), (-23.75, 0.7101, -7.748), (-23.18, -0.07583, -7.748), (-24.0, -0.07583, -7.237), (-24.15, -0.5378, -8.947), (-23.61, -0.3613, -8.947), (-23.76, -0.8233, -8.647), (-23.22, -0.07583, -8.647), (-23.61, 0.2097, -8.947), (-24.49, -0.07583, -8.947), (-24.64, -0.5378, -8.647), (-24.15, 0.3861, -8.947), (-24.64, 0.3861, -8.647), (-23.76, 0.6716, -8.647), (-23.12, -0.3613, -8.161), (-23.12, 0.2097, -8.161), (-24.0, -0.9998, -8.161), (-23.46, -0.8233, -8.161), (-24.88, -0.3613, -8.161), (-24.55, -0.8233, -8.161), (-24.55, 0.6717, -8.161), (-24.88, 0.2097, -8.161), (-23.46, 0.6717, -8.161), (-24.0, 0.8481, -8.161), (-23.37, -0.5378, -7.675), (-24.25, -0.8233, -7.675), (-24.79, -0.07583, -7.675), (-24.25, 0.6716, -7.675), (-23.37, 0.3861, -7.675), (-23.85, -0.5378, -7.375), (-23.52, -0.07583, -7.375), (-24.4, -0.3613, -7.375), (-24.4, 0.2097, -7.375), (-23.85, 0.3861, -7.375), (0.0, 0.0, -8.681), (0.7236, -0.5257, -8.128), (-0.2764, -0.8506, -8.128), (-0.8944, 0.0, -8.128), (-0.2764, 0.8506, -8.128), (0.7236, 0.5257, -8.128), (0.2764, -0.8506, -7.234), (-0.7236, -0.5257, -7.234), (-0.7236, 0.5257, -7.234), (0.2764, 0.8506, -7.234), (0.8944, 0.0, -7.234), (0.0, 0.0, -6.681), (-0.1625, -0.5, -8.531), (0.4253, -0.309, -8.531), (0.2629, -0.809, -8.206), (0.8506, 0.0, -8.206), (0.4253, 0.309, -8.531), (-0.5257, 0.0, -8.531), (-0.6882, -0.5, -8.206), (-0.1625, 0.5, -8.531), (-0.6882, 0.5, -8.206), (0.2629, 0.809, -8.206), (0.9511, -0.309, -7.681), (0.9511, 0.309, -7.681), (0.0, -1.0, -7.681), (0.5878, -0.809, -7.681), (-0.9511, -0.309, -7.681), (-0.5878, -0.809, -7.681), (-0.5878, 0.809, -7.681), (-0.9511, 0.309, -7.681), (0.5878, 0.809, -7.681), (0.0, 1.0, -7.681), (0.6882, -0.5, -7.155), (-0.2629, -0.809, -7.155), (-0.8506, 0.0, -7.155), (-0.2629, 0.809, -7.155), (0.6882, 0.5, -7.155), (0.1625, -0.5, -6.83), (0.5257, 0.0, -6.83), (-0.4253, -0.309, -6.83), (-0.4253, 0.309, -6.83), (0.1625, 0.5, -6.83)], [], [(0, 13, 12), (1, 13, 15), (0, 12, 17), (0, 17, 19), (0, 19, 16), (1, 15, 22), (2, 14, 24), (3, 18, 26), (4, 20, 28), (5, 21, 30), (1, 22, 25), (2, 24, 27), (3, 26, 29), (4, 28, 31), (5, 30, 23), (6, 32, 37), (7, 33, 39), (8, 34, 40), (9, 35, 41), (10, 36, 38), (38, 41, 11), (38, 36, 41), (36, 9, 41), (41, 40, 11), (41, 35, 40), (35, 8, 40), (40, 39, 11), (40, 34, 39), (34, 7, 39), (39, 37, 11), (39, 33, 37), (33, 6, 37), (37, 38, 11), (37, 32, 38), (32, 10, 38), (23, 36, 10), (23, 30, 36), (30, 9, 36), (31, 35, 9), (31, 28, 35), (28, 8, 35), (29, 34, 8), (29, 26, 34), (26, 7, 34), (27, 33, 7), (27, 24, 33), (24, 6, 33), (25, 32, 6), (25, 22, 32), (22, 10, 32), (30, 31, 9), (30, 21, 31), (21, 4, 31), (28, 29, 8), (28, 20, 29), (20, 3, 29), (26, 27, 7), (26, 18, 27), (18, 2, 27), (24, 25, 6), (24, 14, 25), (14, 1, 25), (22, 23, 10), (22, 15, 23), (15, 5, 23), (16, 21, 5), (16, 19, 21), (19, 4, 21), (19, 20, 4), (19, 17, 20), (17, 3, 20), (17, 18, 3), (17, 12, 18), (12, 2, 18), (15, 16, 5), (15, 13, 16), (13, 0, 16), (12, 14, 2), (12, 13, 14), (13, 1, 14), (42, 55, 54), (43, 55, 57), (42, 54, 59), (42, 59, 61), (42, 61, 58), (43, 57, 64), (44, 56, 66), (45, 60, 68), (46, 62, 70), (47, 63, 72), (43, 64, 67), (44, 66, 69), (45, 68, 71), (46, 70, 73), (47, 72, 65), (48, 74, 79), (49, 75, 81), (50, 76, 82), (51, 77, 83), (52, 78, 80), (80, 83, 53), (80, 78, 83), (78, 51, 83), (83, 82, 53), (83, 77, 82), (77, 50, 82), (82, 81, 53), (82, 76, 81), (76, 49, 81), (81, 79, 53), (81, 75, 79), (75, 48, 79), (79, 80, 53), (79, 74, 80), (74, 52, 80), (65, 78, 52), (65, 72, 78), (72, 51, 78), (73, 77, 51), (73, 70, 77), (70, 50, 77), (71, 76, 50), (71, 68, 76), (68, 49, 76), (69, 75, 49), (69, 66, 75), (66, 48, 75), (67, 74, 48), (67, 64, 74), (64, 52, 74), (72, 73, 51), (72, 63, 73), (63, 46, 73), (70, 71, 50), (70, 62, 71), (62, 45, 71), (68, 69, 49), (68, 60, 69), (60, 44, 69), (66, 67, 48), (66, 56, 67), (56, 43, 67), (64, 65, 52), (64, 57, 65), (57, 47, 65), (58, 63, 47), (58, 61, 63), (61, 46, 63), (61, 62, 46), (61, 59, 62), (59, 45, 62), (59, 60, 45), (59, 54, 60), (54, 44, 60), (57, 58, 47), (57, 55, 58), (55, 42, 58), (54, 56, 44), (54, 55, 56), (55, 43, 56), (84, 97, 96), (85, 97, 99), (84, 96, 101), (84, 101, 103), (84, 103, 100), (85, 99, 106), (86, 98, 108), (87, 102, 110), (88, 104, 112), (89, 105, 114), (85, 106, 109), (86, 108, 111), (87, 110, 113), (88, 112, 115), (89, 114, 107), (90, 116, 121), (91, 117, 123), (92, 118, 124), (93, 119, 125), (94, 120, 122), (122, 125, 95), (122, 120, 125), (120, 93, 125), (125, 124, 95), (125, 119, 124), (119, 92, 124), (124, 123, 95), (124, 118, 123), (118, 91, 123), (123, 121, 95), (123, 117, 121), (117, 90, 121), (121, 122, 95), (121, 116, 122), (116, 94, 122), (107, 120, 94), (107, 114, 120), (114, 93, 120), (115, 119, 93), (115, 112, 119), (112, 92, 119), (113, 118, 92), (113, 110, 118), (110, 91, 118), (111, 117, 91), (111, 108, 117), (108, 90, 117), (109, 116, 90), (109, 106, 116), (106, 94, 116), (114, 115, 93), (114, 105, 115), (105, 88, 115), (112, 113, 92), (112, 104, 113), (104, 87, 113), (110, 111, 91), (110, 102, 111), (102, 86, 111), (108, 109, 90), (108, 98, 109), (98, 85, 109), (106, 107, 94), (106, 99, 107), (99, 89, 107), (100, 105, 89), (100, 103, 105), (103, 88, 105), (103, 104, 88), (103, 101, 104), (101, 87, 104), (101, 102, 87), (101, 96, 102), (96, 86, 102), (99, 100, 89), (99, 97, 100), (97, 84, 100), (96, 98, 86), (96, 97, 98), (97, 85, 98), (126, 139, 138), (127, 139, 141), (126, 138, 143), (126, 143, 145), (126, 145, 142), (127, 141, 148), (128, 140, 150), (129, 144, 152), (130, 146, 154), (131, 147, 156), (127, 148, 151), (128, 150, 153), (129, 152, 155), (130, 154, 157), (131, 156, 149), (132, 158, 163), (133, 159, 165), (134, 160, 166), (135, 161, 167), (136, 162, 164), (164, 167, 137), (164, 162, 167), (162, 135, 167), (167, 166, 137), (167, 161, 166), (161, 134, 166), (166, 165, 137), (166, 160, 165), (160, 133, 165), (165, 163, 137), (165, 159, 163), (159, 132, 163), (163, 164, 137), (163, 158, 164), (158, 136, 164), (149, 162, 136), (149, 156, 162), (156, 135, 162), (157, 161, 135), (157, 154, 161), (154, 134, 161), (155, 160, 134), (155, 152, 160), (152, 133, 160), (153, 159, 133), (153, 150, 159), (150, 132, 159), (151, 158, 132), (151, 148, 158), (148, 136, 158), (156, 157, 135), (156, 147, 157), (147, 130, 157), (154, 155, 134), (154, 146, 155), (146, 129, 155), (152, 153, 133), (152, 144, 153), (144, 128, 153), (150, 151, 132), (150, 140, 151), (140, 127, 151), (148, 149, 136), (148, 141, 149), (141, 131, 149), (142, 147, 131), (142, 145, 147), (145, 130, 147), (145, 146, 130), (145, 143, 146), (143, 129, 146), (143, 144, 129), (143, 138, 144), (138, 128, 144), (141, 142, 131), (141, 139, 142), (139, 126, 142), (138, 140, 128), (138, 139, 140), (139, 127, 140)])
_uv = me_icosphere_008.uv_layers.new(name='UVMap')
_uv.uv.foreach_set('vector', [0.1818, 0.0, 0.2273, 0.07873, 0.1364, 0.07873, 0.2727, 0.1575, 0.3182, 0.07873, 0.3636, 0.1575, 0.9091, 0.0, 0.9545, 0.07873, 0.8636, 0.07873, 0.7273, 0.0, 0.7727, 0.07873, 0.6818, 0.07873, 0.5455, 0.0, 0.5909, 0.07873, 0.5, 0.07873, 0.2727, 0.1575, 0.3636, 0.1575, 0.3182, 0.2362, 0.09091, 0.1575, 0.1818, 0.1575, 0.1364, 0.2362, 0.8182, 0.1575, 0.9091, 0.1575, 0.8636, 0.2362, 0.6364, 0.1575, 0.7273, 0.1575, 0.6818, 0.2362, 0.4545, 0.1575, 0.5455, 0.1575, 0.5, 0.2362, 0.2727, 0.1575, 0.3182, 0.2362, 0.2273, 0.2362, 0.09091, 0.1575, 0.1364, 0.2362, 0.04546, 0.2362, 0.8182, 0.1575, 0.8636, 0.2362, 0.7727, 0.2362, 0.6364, 0.1575, 0.6818, 0.2362, 0.5909, 0.2362, 0.4545, 0.1575, 0.5, 0.2362, 0.4091, 0.2362, 0.1818, 0.3149, 0.2727, 0.3149, 0.2273, 0.3937, 0.0, 0.3149, 0.09091, 0.3149, 0.04546, 0.3937, 0.7273, 0.3149, 0.8182, 0.3149, 0.7727, 0.3937, 0.5455, 0.3149, 0.6364, 0.3149, 0.5909, 0.3937, 0.3636, 0.3149, 0.4545, 0.3149, 0.4091, 0.3937, 0.4091, 0.3937, 0.5, 0.3937, 0.4545, 0.4724, 0.4091, 0.3937, 0.4545, 0.3149, 0.5, 0.3937, 0.4545, 0.3149, 0.5455, 0.3149, 0.5, 0.3937, 0.5909, 0.3937, 0.6818, 0.3937, 0.6364, 0.4724, 0.5909, 0.3937, 0.6364, 0.3149, 0.6818, 0.3937, 0.6364, 0.3149, 0.7273, 0.3149, 0.6818, 0.3937, 0.7727, 0.3937, 0.8636, 0.3937, 0.8182, 0.4724, 0.7727, 0.3937, 0.8182, 0.3149, 0.8636, 0.3937, 0.8182, 0.3149, 0.9091, 0.3149, 0.8636, 0.3937, 0.04546, 0.3937, 0.1364, 0.3937, 0.09091, 0.4724, 0.04546, 0.3937, 0.09091, 0.3149, 0.1364, 0.3937, 0.09091, 0.3149, 0.1818, 0.3149, 0.1364, 0.3937, 0.2273, 0.3937, 0.3182, 0.3937, 0.2727, 0.4724, 0.2273, 0.3937, 0.2727, 0.3149, 0.3182, 0.3937, 0.2727, 0.3149, 0.3636, 0.3149, 0.3182, 0.3937, 0.4091, 0.2362, 0.4545, 0.3149, 0.3636, 0.3149, 0.4091, 0.2362, 0.5, 0.2362, 0.4545, 0.3149, 0.5, 0.2362, 0.5455, 0.3149, 0.4545, 0.3149, 0.5909, 0.2362, 0.6364, 0.3149, 0.5455, 0.3149, 0.5909, 0.2362, 0.6818, 0.2362, 0.6364, 0.3149, 0.6818, 0.2362, 0.7273, 0.3149, 0.6364, 0.3149, 0.7727, 0.2362, 0.8182, 0.3149, 0.7273, 0.3149, 0.7727, 0.2362, 0.8636, 0.2362, 0.8182, 0.3149, 0.8636, 0.2362, 0.9091, 0.3149, 0.8182, 0.3149, 0.04546, 0.2362, 0.09091, 0.3149, 0.0, 0.3149, 0.04546, 0.2362, 0.1364, 0.2362, 0.09091, 0.3149, 0.1364, 0.2362, 0.1818, 0.3149, 0.09091, 0.3149, 0.2273, 0.2362, 0.2727, 0.3149, 0.1818, 0.3149, 0.2273, 0.2362, 0.3182, 0.2362, 0.2727, 0.3149, 0.3182, 0.2362, 0.3636, 0.3149, 0.2727, 0.3149, 0.5, 0.2362, 0.5909, 0.2362, 0.5455, 0.3149, 0.5, 0.2362, 0.5455, 0.1575, 0.5909, 0.2362, 0.5455, 0.1575, 0.6364, 0.1575, 0.5909, 0.2362, 0.6818, 0.2362, 0.7727, 0.2362, 0.7273, 0.3149, 0.6818, 0.2362, 0.7273, 0.1575, 0.7727, 0.2362, 0.7273, 0.1575, 0.8182, 0.1575, 0.7727, 0.2362, 0.8636, 0.2362, 0.9545, 0.2362, 0.9091, 0.3149, 0.8636, 0.2362, 0.9091, 0.1575, 0.9545, 0.2362, 0.9091, 0.1575, 1.0, 0.1575, 0.9545, 0.2362, 0.1364, 0.2362, 0.2273, 0.2362, 0.1818, 0.3149, 0.1364, 0.2362, 0.1818, 0.1575, 0.2273, 0.2362, 0.1818, 0.1575, 0.2727, 0.1575, 0.2273, 0.2362, 0.3182, 0.2362, 0.4091, 0.2362, 0.3636, 0.3149, 0.3182, 0.2362, 0.3636, 0.1575, 0.4091, 0.2362, 0.3636, 0.1575, 0.4545, 0.1575, 0.4091, 0.2362, 0.5, 0.07873, 0.5455, 0.1575, 0.4545, 0.1575, 0.5, 0.07873, 0.5909, 0.07873, 0.5455, 0.1575, 0.5909, 0.07873, 0.6364, 0.1575, 0.5455, 0.1575, 0.6818, 0.07873, 0.7273, 0.1575, 0.6364, 0.1575, 0.6818, 0.07873, 0.7727, 0.07873, 0.7273, 0.1575, 0.7727, 0.07873, 0.8182, 0.1575, 0.7273, 0.1575, 0.8636, 0.07873, 0.9091, 0.1575, 0.8182, 0.1575, 0.8636, 0.07873, 0.9545, 0.07873, 0.9091, 0.1575, 0.9545, 0.07873, 1.0, 0.1575, 0.9091, 0.1575, 0.3636, 0.1575, 0.4091, 0.07873, 0.4545, 0.1575, 0.3636, 0.1575, 0.3182, 0.07873, 0.4091, 0.07873, 0.3182, 0.07873, 0.3636, 0.0, 0.4091, 0.07873, 0.1364, 0.07873, 0.1818, 0.1575, 0.09091, 0.1575, 0.1364, 0.07873, 0.2273, 0.07873, 0.1818, 0.1575, 0.2273, 0.07873, 0.2727, 0.1575, 0.1818, 0.1575, 0.1818, 0.0, 0.2273, 0.07873, 0.1364, 0.07873, 0.2727, 0.1575, 0.3182, 0.07873, 0.3636, 0.1575, 0.9091, 0.0, 0.9545, 0.07873, 0.8636, 0.07873, 0.7273, 0.0, 0.7727, 0.07873, 0.6818, 0.07873, 0.5455, 0.0, 0.5909, 0.07873, 0.5, 0.07873, 0.2727, 0.1575, 0.3636, 0.1575, 0.3182, 0.2362, 0.09091, 0.1575, 0.1818, 0.1575, 0.1364, 0.2362, 0.8182, 0.1575, 0.9091, 0.1575, 0.8636, 0.2362, 0.6364, 0.1575, 0.7273, 0.1575, 0.6818, 0.2362, 0.4545, 0.1575, 0.5455, 0.1575, 0.5, 0.2362, 0.2727, 0.1575, 0.3182, 0.2362, 0.2273, 0.2362, 0.09091, 0.1575, 0.1364, 0.2362, 0.04546, 0.2362, 0.8182, 0.1575, 0.8636, 0.2362, 0.7727, 0.2362, 0.6364, 0.1575, 0.6818, 0.2362, 0.5909, 0.2362, 0.4545, 0.1575, 0.5, 0.2362, 0.4091, 0.2362, 0.1818, 0.3149, 0.2727, 0.3149, 0.2273, 0.3937, 0.0, 0.3149, 0.09091, 0.3149, 0.04546, 0.3937, 0.7273, 0.3149, 0.8182, 0.3149, 0.7727, 0.3937, 0.5455, 0.3149, 0.6364, 0.3149, 0.5909, 0.3937, 0.3636, 0.3149, 0.4545, 0.3149, 0.4091, 0.3937, 0.4091, 0.3937, 0.5, 0.3937, 0.4545, 0.4724, 0.4091, 0.3937, 0.4545, 0.3149, 0.5, 0.3937, 0.4545, 0.3149, 0.5455, 0.3149, 0.5, 0.3937, 0.5909, 0.3937, 0.6818, 0.3937, 0.6364, 0.4724, 0.5909, 0.3937, 0.6364, 0.3149, 0.6818, 0.3937, 0.6364, 0.3149, 0.7273, 0.3149, 0.6818, 0.3937, 0.7727, 0.3937, 0.8636, 0.3937, 0.8182, 0.4724, 0.7727, 0.3937, 0.8182, 0.3149, 0.8636, 0.3937, 0.8182, 0.3149, 0.9091, 0.3149, 0.8636, 0.3937, 0.04546, 0.3937, 0.1364, 0.3937, 0.09091, 0.4724, 0.04546, 0.3937, 0.09091, 0.3149, 0.1364, 0.3937, 0.09091, 0.3149, 0.1818, 0.3149, 0.1364, 0.3937, 0.2273, 0.3937, 0.3182, 0.3937, 0.2727, 0.4724, 0.2273, 0.3937, 0.2727, 0.3149, 0.3182, 0.3937, 0.2727, 0.3149, 0.3636, 0.3149, 0.3182, 0.3937, 0.4091, 0.2362, 0.4545, 0.3149, 0.3636, 0.3149, 0.4091, 0.2362, 0.5, 0.2362, 0.4545, 0.3149, 0.5, 0.2362, 0.5455, 0.3149, 0.4545, 0.3149, 0.5909, 0.2362, 0.6364, 0.3149, 0.5455, 0.3149, 0.5909, 0.2362, 0.6818, 0.2362, 0.6364, 0.3149, 0.6818, 0.2362, 0.7273, 0.3149, 0.6364, 0.3149, 0.7727, 0.2362, 0.8182, 0.3149, 0.7273, 0.3149, 0.7727, 0.2362, 0.8636, 0.2362, 0.8182, 0.3149, 0.8636, 0.2362, 0.9091, 0.3149, 0.8182, 0.3149, 0.04546, 0.2362, 0.09091, 0.3149, 0.0, 0.3149, 0.04546, 0.2362, 0.1364, 0.2362, 0.09091, 0.3149, 0.1364, 0.2362, 0.1818, 0.3149, 0.09091, 0.3149, 0.2273, 0.2362, 0.2727, 0.3149, 0.1818, 0.3149, 0.2273, 0.2362, 0.3182, 0.2362, 0.2727, 0.3149, 0.3182, 0.2362, 0.3636, 0.3149, 0.2727, 0.3149, 0.5, 0.2362, 0.5909, 0.2362, 0.5455, 0.3149, 0.5, 0.2362, 0.5455, 0.1575, 0.5909, 0.2362, 0.5455, 0.1575, 0.6364, 0.1575, 0.5909, 0.2362, 0.6818, 0.2362, 0.7727, 0.2362, 0.7273, 0.3149, 0.6818, 0.2362, 0.7273, 0.1575, 0.7727, 0.2362, 0.7273, 0.1575, 0.8182, 0.1575, 0.7727, 0.2362, 0.8636, 0.2362, 0.9545, 0.2362, 0.9091, 0.3149, 0.8636, 0.2362, 0.9091, 0.1575, 0.9545, 0.2362, 0.9091, 0.1575, 1.0, 0.1575, 0.9545, 0.2362, 0.1364, 0.2362, 0.2273, 0.2362, 0.1818, 0.3149, 0.1364, 0.2362, 0.1818, 0.1575, 0.2273, 0.2362, 0.1818, 0.1575, 0.2727, 0.1575, 0.2273, 0.2362, 0.3182, 0.2362, 0.4091, 0.2362, 0.3636, 0.3149, 0.3182, 0.2362, 0.3636, 0.1575, 0.4091, 0.2362, 0.3636, 0.1575, 0.4545, 0.1575, 0.4091, 0.2362, 0.5, 0.07873, 0.5455, 0.1575, 0.4545, 0.1575, 0.5, 0.07873, 0.5909, 0.07873, 0.5455, 0.1575, 0.5909, 0.07873, 0.6364, 0.1575, 0.5455, 0.1575, 0.6818, 0.07873, 0.7273, 0.1575, 0.6364, 0.1575, 0.6818, 0.07873, 0.7727, 0.07873, 0.7273, 0.1575, 0.7727, 0.07873, 0.8182, 0.1575, 0.7273, 0.1575, 0.8636, 0.07873, 0.9091, 0.1575, 0.8182, 0.1575, 0.8636, 0.07873, 0.9545, 0.07873, 0.9091, 0.1575, 0.9545, 0.07873, 1.0, 0.1575, 0.9091, 0.1575, 0.3636, 0.1575, 0.4091, 0.07873, 0.4545, 0.1575, 0.3636, 0.1575, 0.3182, 0.07873, 0.4091, 0.07873, 0.3182, 0.07873, 0.3636, 0.0, 0.4091, 0.07873, 0.1364, 0.07873, 0.1818, 0.1575, 0.09091, 0.1575, 0.1364, 0.07873, 0.2273, 0.07873, 0.1818, 0.1575, 0.2273, 0.07873, 0.2727, 0.1575, 0.1818, 0.1575, 0.1818, 0.0, 0.2273, 0.07873, 0.1364, 0.07873, 0.2727, 0.1575, 0.3182, 0.07873, 0.3636, 0.1575, 0.9091, 0.0, 0.9545, 0.07873, 0.8636, 0.07873, 0.7273, 0.0, 0.7727, 0.07873, 0.6818, 0.07873, 0.5455, 0.0, 0.5909, 0.07873, 0.5, 0.07873, 0.2727, 0.1575, 0.3636, 0.1575, 0.3182, 0.2362, 0.09091, 0.1575, 0.1818, 0.1575, 0.1364, 0.2362, 0.8182, 0.1575, 0.9091, 0.1575, 0.8636, 0.2362, 0.6364, 0.1575, 0.7273, 0.1575, 0.6818, 0.2362, 0.4545, 0.1575, 0.5455, 0.1575, 0.5, 0.2362, 0.2727, 0.1575, 0.3182, 0.2362, 0.2273, 0.2362, 0.09091, 0.1575, 0.1364, 0.2362, 0.04546, 0.2362, 0.8182, 0.1575, 0.8636, 0.2362, 0.7727, 0.2362, 0.6364, 0.1575, 0.6818, 0.2362, 0.5909, 0.2362, 0.4545, 0.1575, 0.5, 0.2362, 0.4091, 0.2362, 0.1818, 0.3149, 0.2727, 0.3149, 0.2273, 0.3937, 0.0, 0.3149, 0.09091, 0.3149, 0.04546, 0.3937, 0.7273, 0.3149, 0.8182, 0.3149, 0.7727, 0.3937, 0.5455, 0.3149, 0.6364, 0.3149, 0.5909, 0.3937, 0.3636, 0.3149, 0.4545, 0.3149, 0.4091, 0.3937, 0.4091, 0.3937, 0.5, 0.3937, 0.4545, 0.4724, 0.4091, 0.3937, 0.4545, 0.3149, 0.5, 0.3937, 0.4545, 0.3149, 0.5455, 0.3149, 0.5, 0.3937, 0.5909, 0.3937, 0.6818, 0.3937, 0.6364, 0.4724, 0.5909, 0.3937, 0.6364, 0.3149, 0.6818, 0.3937, 0.6364, 0.3149, 0.7273, 0.3149, 0.6818, 0.3937, 0.7727, 0.3937, 0.8636, 0.3937, 0.8182, 0.4724, 0.7727, 0.3937, 0.8182, 0.3149, 0.8636, 0.3937, 0.8182, 0.3149, 0.9091, 0.3149, 0.8636, 0.3937, 0.04546, 0.3937, 0.1364, 0.3937, 0.09091, 0.4724, 0.04546, 0.3937, 0.09091, 0.3149, 0.1364, 0.3937, 0.09091, 0.3149, 0.1818, 0.3149, 0.1364, 0.3937, 0.2273, 0.3937, 0.3182, 0.3937, 0.2727, 0.4724, 0.2273, 0.3937, 0.2727, 0.3149, 0.3182, 0.3937, 0.2727, 0.3149, 0.3636, 0.3149, 0.3182, 0.3937, 0.4091, 0.2362, 0.4545, 0.3149, 0.3636, 0.3149, 0.4091, 0.2362, 0.5, 0.2362, 0.4545, 0.3149, 0.5, 0.2362, 0.5455, 0.3149, 0.4545, 0.3149, 0.5909, 0.2362, 0.6364, 0.3149, 0.5455, 0.3149, 0.5909, 0.2362, 0.6818, 0.2362, 0.6364, 0.3149, 0.6818, 0.2362, 0.7273, 0.3149, 0.6364, 0.3149, 0.7727, 0.2362, 0.8182, 0.3149, 0.7273, 0.3149, 0.7727, 0.2362, 0.8636, 0.2362, 0.8182, 0.3149, 0.8636, 0.2362, 0.9091, 0.3149, 0.8182, 0.3149, 0.04546, 0.2362, 0.09091, 0.3149, 0.0, 0.3149, 0.04546, 0.2362, 0.1364, 0.2362, 0.09091, 0.3149, 0.1364, 0.2362, 0.1818, 0.3149, 0.09091, 0.3149, 0.2273, 0.2362, 0.2727, 0.3149, 0.1818, 0.3149, 0.2273, 0.2362, 0.3182, 0.2362, 0.2727, 0.3149, 0.3182, 0.2362, 0.3636, 0.3149, 0.2727, 0.3149, 0.5, 0.2362, 0.5909, 0.2362, 0.5455, 0.3149, 0.5, 0.2362, 0.5455, 0.1575, 0.5909, 0.2362, 0.5455, 0.1575, 0.6364, 0.1575, 0.5909, 0.2362, 0.6818, 0.2362, 0.7727, 0.2362, 0.7273, 0.3149, 0.6818, 0.2362, 0.7273, 0.1575, 0.7727, 0.2362, 0.7273, 0.1575, 0.8182, 0.1575, 0.7727, 0.2362, 0.8636, 0.2362, 0.9545, 0.2362, 0.9091, 0.3149, 0.8636, 0.2362, 0.9091, 0.1575, 0.9545, 0.2362, 0.9091, 0.1575, 1.0, 0.1575, 0.9545, 0.2362, 0.1364, 0.2362, 0.2273, 0.2362, 0.1818, 0.3149, 0.1364, 0.2362, 0.1818, 0.1575, 0.2273, 0.2362, 0.1818, 0.1575, 0.2727, 0.1575, 0.2273, 0.2362, 0.3182, 0.2362, 0.4091, 0.2362, 0.3636, 0.3149, 0.3182, 0.2362, 0.3636, 0.1575, 0.4091, 0.2362, 0.3636, 0.1575, 0.4545, 0.1575, 0.4091, 0.2362, 0.5, 0.07873, 0.5455, 0.1575, 0.4545, 0.1575, 0.5, 0.07873, 0.5909, 0.07873, 0.5455, 0.1575, 0.5909, 0.07873, 0.6364, 0.1575, 0.5455, 0.1575, 0.6818, 0.07873, 0.7273, 0.1575, 0.6364, 0.1575, 0.6818, 0.07873, 0.7727, 0.07873, 0.7273, 0.1575, 0.7727, 0.07873, 0.8182, 0.1575, 0.7273, 0.1575, 0.8636, 0.07873, 0.9091, 0.1575, 0.8182, 0.1575, 0.8636, 0.07873, 0.9545, 0.07873, 0.9091, 0.1575, 0.9545, 0.07873, 1.0, 0.1575, 0.9091, 0.1575, 0.3636, 0.1575, 0.4091, 0.07873, 0.4545, 0.1575, 0.3636, 0.1575, 0.3182, 0.07873, 0.4091, 0.07873, 0.3182, 0.07873, 0.3636, 0.0, 0.4091, 0.07873, 0.1364, 0.07873, 0.1818, 0.1575, 0.09091, 0.1575, 0.1364, 0.07873, 0.2273, 0.07873, 0.1818, 0.1575, 0.2273, 0.07873, 0.2727, 0.1575, 0.1818, 0.1575, 0.1818, 0.0, 0.2273, 0.07873, 0.1364, 0.07873, 0.2727, 0.1575, 0.3182, 0.07873, 0.3636, 0.1575, 0.9091, 0.0, 0.9545, 0.07873, 0.8636, 0.07873, 0.7273, 0.0, 0.7727, 0.07873, 0.6818, 0.07873, 0.5455, 0.0, 0.5909, 0.07873, 0.5, 0.07873, 0.2727, 0.1575, 0.3636, 0.1575, 0.3182, 0.2362, 0.09091, 0.1575, 0.1818, 0.1575, 0.1364, 0.2362, 0.8182, 0.1575, 0.9091, 0.1575, 0.8636, 0.2362, 0.6364, 0.1575, 0.7273, 0.1575, 0.6818, 0.2362, 0.4545, 0.1575, 0.5455, 0.1575, 0.5, 0.2362, 0.2727, 0.1575, 0.3182, 0.2362, 0.2273, 0.2362, 0.09091, 0.1575, 0.1364, 0.2362, 0.04546, 0.2362, 0.8182, 0.1575, 0.8636, 0.2362, 0.7727, 0.2362, 0.6364, 0.1575, 0.6818, 0.2362, 0.5909, 0.2362, 0.4545, 0.1575, 0.5, 0.2362, 0.4091, 0.2362, 0.1818, 0.3149, 0.2727, 0.3149, 0.2273, 0.3937, 0.0, 0.3149, 0.09091, 0.3149, 0.04546, 0.3937, 0.7273, 0.3149, 0.8182, 0.3149, 0.7727, 0.3937, 0.5455, 0.3149, 0.6364, 0.3149, 0.5909, 0.3937, 0.3636, 0.3149, 0.4545, 0.3149, 0.4091, 0.3937, 0.4091, 0.3937, 0.5, 0.3937, 0.4545, 0.4724, 0.4091, 0.3937, 0.4545, 0.3149, 0.5, 0.3937, 0.4545, 0.3149, 0.5455, 0.3149, 0.5, 0.3937, 0.5909, 0.3937, 0.6818, 0.3937, 0.6364, 0.4724, 0.5909, 0.3937, 0.6364, 0.3149, 0.6818, 0.3937, 0.6364, 0.3149, 0.7273, 0.3149, 0.6818, 0.3937, 0.7727, 0.3937, 0.8636, 0.3937, 0.8182, 0.4724, 0.7727, 0.3937, 0.8182, 0.3149, 0.8636, 0.3937, 0.8182, 0.3149, 0.9091, 0.3149, 0.8636, 0.3937, 0.04546, 0.3937, 0.1364, 0.3937, 0.09091, 0.4724, 0.04546, 0.3937, 0.09091, 0.3149, 0.1364, 0.3937, 0.09091, 0.3149, 0.1818, 0.3149, 0.1364, 0.3937, 0.2273, 0.3937, 0.3182, 0.3937, 0.2727, 0.4724, 0.2273, 0.3937, 0.2727, 0.3149, 0.3182, 0.3937, 0.2727, 0.3149, 0.3636, 0.3149, 0.3182, 0.3937, 0.4091, 0.2362, 0.4545, 0.3149, 0.3636, 0.3149, 0.4091, 0.2362, 0.5, 0.2362, 0.4545, 0.3149, 0.5, 0.2362, 0.5455, 0.3149, 0.4545, 0.3149, 0.5909, 0.2362, 0.6364, 0.3149, 0.5455, 0.3149, 0.5909, 0.2362, 0.6818, 0.2362, 0.6364, 0.3149, 0.6818, 0.2362, 0.7273, 0.3149, 0.6364, 0.3149, 0.7727, 0.2362, 0.8182, 0.3149, 0.7273, 0.3149, 0.7727, 0.2362, 0.8636, 0.2362, 0.8182, 0.3149, 0.8636, 0.2362, 0.9091, 0.3149, 0.8182, 0.3149, 0.04546, 0.2362, 0.09091, 0.3149, 0.0, 0.3149, 0.04546, 0.2362, 0.1364, 0.2362, 0.09091, 0.3149, 0.1364, 0.2362, 0.1818, 0.3149, 0.09091, 0.3149, 0.2273, 0.2362, 0.2727, 0.3149, 0.1818, 0.3149, 0.2273, 0.2362, 0.3182, 0.2362, 0.2727, 0.3149, 0.3182, 0.2362, 0.3636, 0.3149, 0.2727, 0.3149, 0.5, 0.2362, 0.5909, 0.2362, 0.5455, 0.3149, 0.5, 0.2362, 0.5455, 0.1575, 0.5909, 0.2362, 0.5455, 0.1575, 0.6364, 0.1575, 0.5909, 0.2362, 0.6818, 0.2362, 0.7727, 0.2362, 0.7273, 0.3149, 0.6818, 0.2362, 0.7273, 0.1575, 0.7727, 0.2362, 0.7273, 0.1575, 0.8182, 0.1575, 0.7727, 0.2362, 0.8636, 0.2362, 0.9545, 0.2362, 0.9091, 0.3149, 0.8636, 0.2362, 0.9091, 0.1575, 0.9545, 0.2362, 0.9091, 0.1575, 1.0, 0.1575, 0.9545, 0.2362, 0.1364, 0.2362, 0.2273, 0.2362, 0.1818, 0.3149, 0.1364, 0.2362, 0.1818, 0.1575, 0.2273, 0.2362, 0.1818, 0.1575, 0.2727, 0.1575, 0.2273, 0.2362, 0.3182, 0.2362, 0.4091, 0.2362, 0.3636, 0.3149, 0.3182, 0.2362, 0.3636, 0.1575, 0.4091, 0.2362, 0.3636, 0.1575, 0.4545, 0.1575, 0.4091, 0.2362, 0.5, 0.07873, 0.5455, 0.1575, 0.4545, 0.1575, 0.5, 0.07873, 0.5909, 0.07873, 0.5455, 0.1575, 0.5909, 0.07873, 0.6364, 0.1575, 0.5455, 0.1575, 0.6818, 0.07873, 0.7273, 0.1575, 0.6364, 0.1575, 0.6818, 0.07873, 0.7727, 0.07873, 0.7273, 0.1575, 0.7727, 0.07873, 0.8182, 0.1575, 0.7273, 0.1575, 0.8636, 0.07873, 0.9091, 0.1575, 0.8182, 0.1575, 0.8636, 0.07873, 0.9545, 0.07873, 0.9091, 0.1575, 0.9545, 0.07873, 1.0, 0.1575, 0.9091, 0.1575, 0.3636, 0.1575, 0.4091, 0.07873, 0.4545, 0.1575, 0.3636, 0.1575, 0.3182, 0.07873, 0.4091, 0.07873, 0.3182, 0.07873, 0.3636, 0.0, 0.4091, 0.07873, 0.1364, 0.07873, 0.1818, 0.1575, 0.09091, 0.1575, 0.1364, 0.07873, 0.2273, 0.07873, 0.1818, 0.1575, 0.2273, 0.07873, 0.2727, 0.1575, 0.1818, 0.1575])
me_icosphere_008.update()

# ---- objects
ob_icosphere_003 = bpy.data.objects.new('Icosphere.003', me_icosphere_004)
ob_icosphere_004 = bpy.data.objects.new('Icosphere.004', me_icosphere_008)

# ---- transforms, parenting, visibility, modifiers, constraints
ob_icosphere_003.location = (-1.5, 0.5, 0.37)
ob_icosphere_003.rotation_euler = (1.571, -3.322, -0.0)
ob_icosphere_003.scale = (0.1407, 0.1407, 0.1407)
ob_icosphere_004.location = (-1.5, 0.5, -0.59)
ob_icosphere_004.scale = (-0.125, -0.125, -0.125)

# ---- collection membership
col_collection.objects.link(ob_icosphere_003)
col_collection.objects.link(ob_icosphere_004)

# ---- scene / render settings (as saved in the file)
scene.frame_start = 1; scene.frame_end = 250; scene.frame_set(0)
scene.render.engine = 'BLENDER_EEVEE_NEXT'
scene.cycles.sampling_pattern = 'TABULATED_SOBOL'
scene.view_settings.view_transform = 'Filmic'
bpy.context.view_layer.update()

# ---- added for rendering (the .blend has no active camera and no usable light): camera, sun
cam_auto = bpy.data.cameras.new('AutoCamera')
cam_auto.lens = 50.0
cam_auto.sensor_width = 36.0
cam_auto.clip_end = 1000.0
ob_auto_camera = bpy.data.objects.new('AutoCamera', cam_auto)
scene.collection.objects.link(ob_auto_camera)
ob_auto_camera.location = (9.84783, -8.89496, 7.83197)
ob_auto_camera.rotation_euler = (1.09748, -7.21219e-08, 0.694738)
scene.camera = ob_auto_camera
light_auto_sun = bpy.data.lights.new('AutoSun', 'SUN')
light_auto_sun.energy = 3.0
light_auto_sun.angle = 0.0523599
ob_auto_sun = bpy.data.objects.new('AutoSun', light_auto_sun)
scene.collection.objects.link(ob_auto_sun)
ob_auto_sun.rotation_euler = (0.872665, 0.174533, 0.523599)
bpy.context.view_layer.update()
